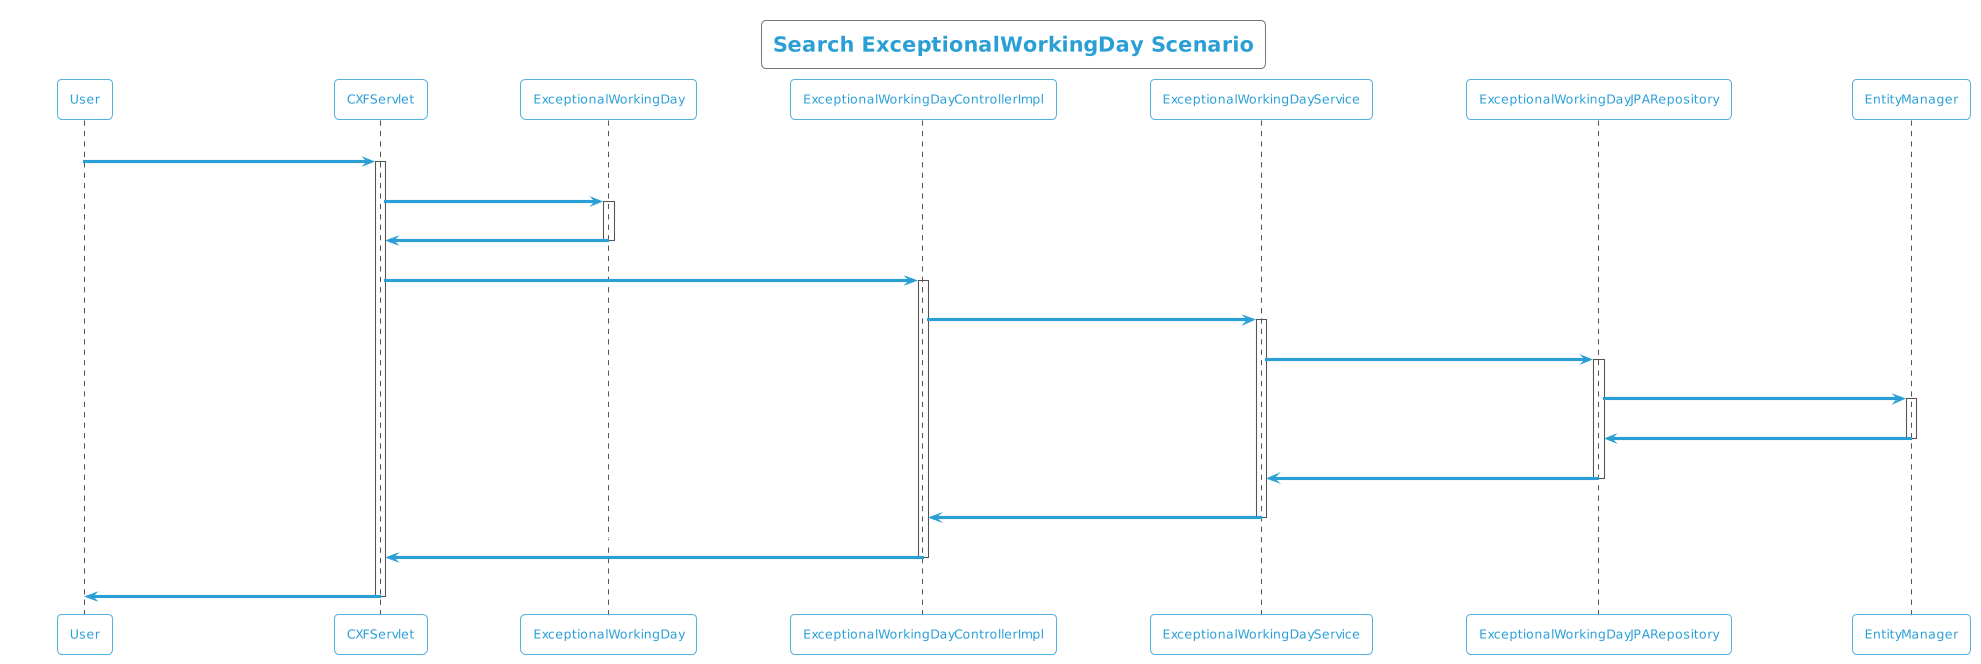

The diagram above was rendered by PlantUML. Its source (embedded in the PNG):
@startuml
!theme cyborg-outline
title Search ExceptionalWorkingDay Scenario
participant User
User -> CXFServlet: GET, ExceptionalWorkingDay
activate CXFServlet
CXFServlet -> ExceptionalWorkingDay: << search >>
activate ExceptionalWorkingDay
ExceptionalWorkingDay -> CXFServlet: << instance >>
deactivate ExceptionalWorkingDay
CXFServlet -> ExceptionalWorkingDayControllerImpl: search(:ExceptionalWorkingDay)
activate ExceptionalWorkingDayControllerImpl
ExceptionalWorkingDayControllerImpl -> ExceptionalWorkingDayService: search(:ExceptionalWorkingDay)
activate ExceptionalWorkingDayService
ExceptionalWorkingDayService -> ExceptionalWorkingDayJPARepository: search(:ExceptionalWorkingDay)
activate ExceptionalWorkingDayJPARepository
ExceptionalWorkingDayJPARepository -> EntityManager: response(:ExceptionalWorkingDay)
activate EntityManager
EntityManager -> ExceptionalWorkingDayJPARepository: << persisted ExceptionalWorkingDay >>
deactivate EntityManager
ExceptionalWorkingDayJPARepository -> ExceptionalWorkingDayService: << persisted ExceptionalWorkingDay >>
deactivate ExceptionalWorkingDayJPARepository
ExceptionalWorkingDayService -> ExceptionalWorkingDayControllerImpl: << persisted ExceptionalWorkingDay >>
deactivate ExceptionalWorkingDayService
ExceptionalWorkingDayControllerImpl -> CXFServlet: << persisted ExceptionalWorkingDay >>
deactivate ExceptionalWorkingDayControllerImpl
CXFServlet -> User: marshalled ExceptionalWorkingDay XML
deactivate CXFServlet
@enduml